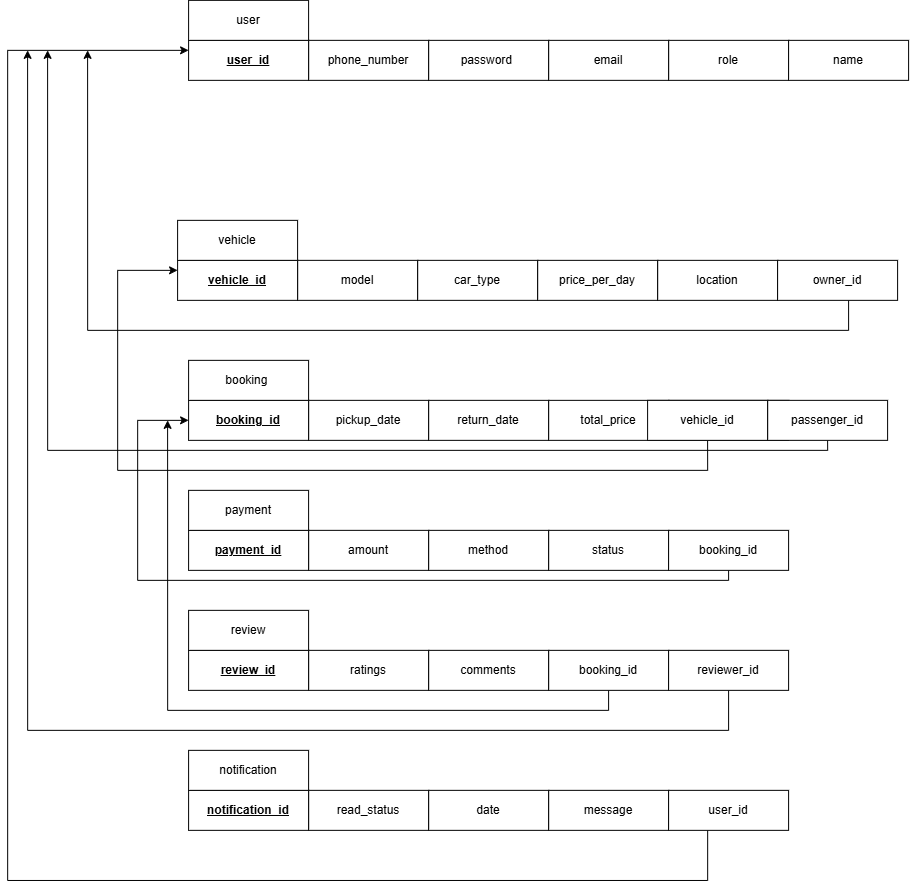

The diagram above was exported from draw.io. Its source (the exported page's mxGraphModel, read from the mxfile embedded in the PNG):
<mxGraphModel dx="1695" dy="954" grid="1" gridSize="10" guides="1" tooltips="1" connect="1" arrows="1" fold="1" page="1" pageScale="1" pageWidth="850" pageHeight="1100" math="0" shadow="0">
  <root>
    <mxCell id="0" />
    <mxCell id="1" parent="0" />
    <mxCell id="2X9VVopILGhEnhaDvXak-2" parent="1" style="rounded=0;whiteSpace=wrap;html=1;" value="role" vertex="1">
      <mxGeometry height="40" width="120" x="821" y="190" as="geometry" />
    </mxCell>
    <mxCell id="2X9VVopILGhEnhaDvXak-3" parent="1" style="rounded=0;whiteSpace=wrap;html=1;" value="email" vertex="1">
      <mxGeometry height="40" width="120" x="701" y="190" as="geometry" />
    </mxCell>
    <mxCell id="2X9VVopILGhEnhaDvXak-4" parent="1" style="rounded=0;whiteSpace=wrap;html=1;" value="password&amp;nbsp;" vertex="1">
      <mxGeometry height="40" width="120" x="581" y="190" as="geometry" />
    </mxCell>
    <mxCell id="2X9VVopILGhEnhaDvXak-5" parent="1" style="rounded=0;whiteSpace=wrap;html=1;" value="phone_number" vertex="1">
      <mxGeometry height="40" width="120" x="461" y="190" as="geometry" />
    </mxCell>
    <mxCell id="2X9VVopILGhEnhaDvXak-6" parent="1" style="rounded=0;whiteSpace=wrap;html=1;" value="&lt;u&gt;&lt;b&gt;user_id&lt;/b&gt;&lt;/u&gt;" vertex="1">
      <mxGeometry height="40" width="120" x="341" y="190" as="geometry" />
    </mxCell>
    <mxCell id="2X9VVopILGhEnhaDvXak-7" parent="1" style="rounded=0;whiteSpace=wrap;html=1;" value="name" vertex="1">
      <mxGeometry height="40" width="120" x="941" y="190" as="geometry" />
    </mxCell>
    <mxCell id="2X9VVopILGhEnhaDvXak-8" parent="1" style="rounded=0;whiteSpace=wrap;html=1;" value="user" vertex="1">
      <mxGeometry height="40" width="120" x="341" y="150" as="geometry" />
    </mxCell>
    <mxCell id="2X9VVopILGhEnhaDvXak-10" parent="1" style="rounded=0;whiteSpace=wrap;html=1;" value="location" vertex="1">
      <mxGeometry height="40" width="120" x="810" y="410" as="geometry" />
    </mxCell>
    <mxCell id="2X9VVopILGhEnhaDvXak-11" parent="1" style="rounded=0;whiteSpace=wrap;html=1;" value="price_per_day" vertex="1">
      <mxGeometry height="40" width="120" x="690" y="410" as="geometry" />
    </mxCell>
    <mxCell id="2X9VVopILGhEnhaDvXak-12" parent="1" style="rounded=0;whiteSpace=wrap;html=1;" value="car_type" vertex="1">
      <mxGeometry height="40" width="120" x="570" y="410" as="geometry" />
    </mxCell>
    <mxCell id="2X9VVopILGhEnhaDvXak-13" parent="1" style="rounded=0;whiteSpace=wrap;html=1;" value="model" vertex="1">
      <mxGeometry height="40" width="120" x="450" y="410" as="geometry" />
    </mxCell>
    <mxCell id="2X9VVopILGhEnhaDvXak-14" parent="1" style="rounded=0;whiteSpace=wrap;html=1;" value="&lt;b&gt;&lt;u&gt;vehicle_id&lt;/u&gt;&lt;/b&gt;" vertex="1">
      <mxGeometry height="40" width="120" x="330" y="410" as="geometry" />
    </mxCell>
    <mxCell id="2X9VVopILGhEnhaDvXak-64" edge="1" parent="1" style="edgeStyle=orthogonalEdgeStyle;rounded=0;orthogonalLoop=1;jettySize=auto;html=1;exitX=0.5;exitY=1;exitDx=0;exitDy=0;">
      <mxGeometry relative="1" as="geometry">
        <Array as="points">
          <mxPoint x="1001" y="480" />
          <mxPoint x="240.06" y="480" />
        </Array>
        <mxPoint x="1001" y="449.9999999999998" as="sourcePoint" />
        <mxPoint x="240" y="200" as="targetPoint" />
      </mxGeometry>
    </mxCell>
    <mxCell id="2X9VVopILGhEnhaDvXak-15" parent="1" style="rounded=0;whiteSpace=wrap;html=1;" value="owner_id" vertex="1">
      <mxGeometry height="40" width="120" x="930" y="410" as="geometry" />
    </mxCell>
    <mxCell id="2X9VVopILGhEnhaDvXak-16" parent="1" style="rounded=0;whiteSpace=wrap;html=1;" value="vehicle" vertex="1">
      <mxGeometry height="40" width="120" x="330" y="370" as="geometry" />
    </mxCell>
    <mxCell id="2X9VVopILGhEnhaDvXak-17" parent="1" style="rounded=0;whiteSpace=wrap;html=1;" value="status" vertex="1">
      <mxGeometry height="40" width="120" x="821" y="550" as="geometry" />
    </mxCell>
    <mxCell id="2X9VVopILGhEnhaDvXak-18" parent="1" style="rounded=0;whiteSpace=wrap;html=1;" value="total_price" vertex="1">
      <mxGeometry height="40" width="120" x="701" y="550" as="geometry" />
    </mxCell>
    <mxCell id="2X9VVopILGhEnhaDvXak-19" parent="1" style="rounded=0;whiteSpace=wrap;html=1;" value="return_date" vertex="1">
      <mxGeometry height="40" width="120" x="581" y="550" as="geometry" />
    </mxCell>
    <mxCell id="2X9VVopILGhEnhaDvXak-20" parent="1" style="rounded=0;whiteSpace=wrap;html=1;" value="pickup_date" vertex="1">
      <mxGeometry height="40" width="120" x="461" y="550" as="geometry" />
    </mxCell>
    <mxCell id="2X9VVopILGhEnhaDvXak-21" parent="1" style="rounded=0;whiteSpace=wrap;html=1;" value="&lt;b&gt;&lt;u&gt;booking_id&lt;/u&gt;&lt;/b&gt;" vertex="1">
      <mxGeometry height="40" width="120" x="341" y="550" as="geometry" />
    </mxCell>
    <mxCell id="2X9VVopILGhEnhaDvXak-63" edge="1" parent="1" source="2X9VVopILGhEnhaDvXak-22" style="edgeStyle=orthogonalEdgeStyle;rounded=0;orthogonalLoop=1;jettySize=auto;html=1;exitX=0;exitY=0.5;exitDx=0;exitDy=0;entryX=1;entryY=0.5;entryDx=0;entryDy=0;" target="2X9VVopILGhEnhaDvXak-17">
      <mxGeometry relative="1" as="geometry" />
    </mxCell>
    <mxCell id="2X9VVopILGhEnhaDvXak-66" edge="1" parent="1" source="2X9VVopILGhEnhaDvXak-22" style="edgeStyle=orthogonalEdgeStyle;rounded=0;orthogonalLoop=1;jettySize=auto;html=1;exitX=0.5;exitY=1;exitDx=0;exitDy=0;">
      <mxGeometry relative="1" as="geometry">
        <Array as="points">
          <mxPoint x="980.06" y="600" />
          <mxPoint x="200.06" y="600" />
        </Array>
        <mxPoint x="200" y="200" as="targetPoint" />
      </mxGeometry>
    </mxCell>
    <mxCell id="2X9VVopILGhEnhaDvXak-22" parent="1" style="rounded=0;whiteSpace=wrap;html=1;" value="passenger_id" vertex="1">
      <mxGeometry height="40" width="120" x="920" y="550" as="geometry" />
    </mxCell>
    <mxCell id="2X9VVopILGhEnhaDvXak-23" parent="1" style="rounded=0;whiteSpace=wrap;html=1;" value="booking&amp;nbsp;" vertex="1">
      <mxGeometry height="40" width="120" x="341" y="510" as="geometry" />
    </mxCell>
    <mxCell id="2X9VVopILGhEnhaDvXak-68" edge="1" parent="1" source="2X9VVopILGhEnhaDvXak-24" style="edgeStyle=orthogonalEdgeStyle;rounded=0;orthogonalLoop=1;jettySize=auto;html=1;exitX=0.5;exitY=1;exitDx=0;exitDy=0;entryX=0;entryY=0.25;entryDx=0;entryDy=0;" target="2X9VVopILGhEnhaDvXak-14">
      <mxGeometry relative="1" as="geometry">
        <Array as="points">
          <mxPoint x="860.06" y="620" />
          <mxPoint x="270.06" y="620" />
          <mxPoint x="270.06" y="420" />
        </Array>
      </mxGeometry>
    </mxCell>
    <mxCell id="2X9VVopILGhEnhaDvXak-24" parent="1" style="rounded=0;whiteSpace=wrap;html=1;" value="vehicle_id" vertex="1">
      <mxGeometry height="40" width="120" x="800" y="550" as="geometry" />
    </mxCell>
    <mxCell id="2X9VVopILGhEnhaDvXak-25" parent="1" style="rounded=0;whiteSpace=wrap;html=1;" value="status" vertex="1">
      <mxGeometry height="40" width="120" x="701" y="680" as="geometry" />
    </mxCell>
    <mxCell id="2X9VVopILGhEnhaDvXak-26" parent="1" style="rounded=0;whiteSpace=wrap;html=1;" value="method" vertex="1">
      <mxGeometry height="40" width="120" x="581" y="680" as="geometry" />
    </mxCell>
    <mxCell id="2X9VVopILGhEnhaDvXak-27" parent="1" style="rounded=0;whiteSpace=wrap;html=1;" value="amount" vertex="1">
      <mxGeometry height="40" width="120" x="461" y="680" as="geometry" />
    </mxCell>
    <mxCell id="2X9VVopILGhEnhaDvXak-28" parent="1" style="rounded=0;whiteSpace=wrap;html=1;" value="&lt;b&gt;&lt;u&gt;payment_id&lt;/u&gt;&lt;/b&gt;" vertex="1">
      <mxGeometry height="40" width="120" x="341" y="680" as="geometry" />
    </mxCell>
    <mxCell id="2X9VVopILGhEnhaDvXak-69" edge="1" parent="1" source="2X9VVopILGhEnhaDvXak-29" style="edgeStyle=orthogonalEdgeStyle;rounded=0;orthogonalLoop=1;jettySize=auto;html=1;exitX=0.5;exitY=1;exitDx=0;exitDy=0;entryX=0;entryY=0.5;entryDx=0;entryDy=0;" target="2X9VVopILGhEnhaDvXak-21">
      <mxGeometry relative="1" as="geometry">
        <Array as="points">
          <mxPoint x="881" y="730" />
          <mxPoint x="290.06" y="730" />
          <mxPoint x="290.06" y="570" />
        </Array>
      </mxGeometry>
    </mxCell>
    <mxCell id="2X9VVopILGhEnhaDvXak-29" parent="1" style="rounded=0;whiteSpace=wrap;html=1;" value="booking_id" vertex="1">
      <mxGeometry height="40" width="120" x="821" y="680" as="geometry" />
    </mxCell>
    <mxCell id="2X9VVopILGhEnhaDvXak-30" parent="1" style="rounded=0;whiteSpace=wrap;html=1;" value="payment" vertex="1">
      <mxGeometry height="40" width="120" x="341" y="640" as="geometry" />
    </mxCell>
    <mxCell id="2X9VVopILGhEnhaDvXak-70" edge="1" parent="1" source="2X9VVopILGhEnhaDvXak-31" style="edgeStyle=orthogonalEdgeStyle;rounded=0;orthogonalLoop=1;jettySize=auto;html=1;exitX=0.5;exitY=1;exitDx=0;exitDy=0;">
      <mxGeometry relative="1" as="geometry">
        <mxPoint x="761" y="850" as="sourcePoint" />
        <mxPoint x="320" y="569.9999999999998" as="targetPoint" />
      </mxGeometry>
    </mxCell>
    <mxCell id="2X9VVopILGhEnhaDvXak-31" parent="1" style="rounded=0;whiteSpace=wrap;html=1;" value="booking_id" vertex="1">
      <mxGeometry height="40" width="120" x="701" y="800" as="geometry" />
    </mxCell>
    <mxCell id="2X9VVopILGhEnhaDvXak-32" parent="1" style="rounded=0;whiteSpace=wrap;html=1;" value="comments" vertex="1">
      <mxGeometry height="40" width="120" x="581" y="800" as="geometry" />
    </mxCell>
    <mxCell id="2X9VVopILGhEnhaDvXak-33" parent="1" style="rounded=0;whiteSpace=wrap;html=1;" value="ratings" vertex="1">
      <mxGeometry height="40" width="120" x="461" y="800" as="geometry" />
    </mxCell>
    <mxCell id="2X9VVopILGhEnhaDvXak-34" parent="1" style="rounded=0;whiteSpace=wrap;html=1;" value="&lt;b&gt;&lt;u&gt;review_id&lt;/u&gt;&lt;/b&gt;" vertex="1">
      <mxGeometry height="40" width="120" x="341" y="800" as="geometry" />
    </mxCell>
    <mxCell id="2X9VVopILGhEnhaDvXak-67" edge="1" parent="1" source="2X9VVopILGhEnhaDvXak-35" style="edgeStyle=orthogonalEdgeStyle;rounded=0;orthogonalLoop=1;jettySize=auto;html=1;exitX=0.5;exitY=1;exitDx=0;exitDy=0;">
      <mxGeometry relative="1" as="geometry">
        <Array as="points">
          <mxPoint x="881" y="880" />
          <mxPoint x="180.06" y="880" />
        </Array>
        <mxPoint x="881" y="876.35" as="sourcePoint" />
        <mxPoint x="180" y="200" as="targetPoint" />
      </mxGeometry>
    </mxCell>
    <mxCell id="2X9VVopILGhEnhaDvXak-35" parent="1" style="rounded=0;whiteSpace=wrap;html=1;" value="reviewer_id" vertex="1">
      <mxGeometry height="40" width="120" x="821" y="800" as="geometry" />
    </mxCell>
    <mxCell id="2X9VVopILGhEnhaDvXak-36" parent="1" style="rounded=0;whiteSpace=wrap;html=1;" value="review" vertex="1">
      <mxGeometry height="40" width="120" x="341" y="760" as="geometry" />
    </mxCell>
    <mxCell id="2X9VVopILGhEnhaDvXak-37" parent="1" style="rounded=0;whiteSpace=wrap;html=1;" value="message" vertex="1">
      <mxGeometry height="40" width="120" x="701" y="940" as="geometry" />
    </mxCell>
    <mxCell id="2X9VVopILGhEnhaDvXak-38" parent="1" style="rounded=0;whiteSpace=wrap;html=1;" value="date" vertex="1">
      <mxGeometry height="40" width="120" x="581" y="940" as="geometry" />
    </mxCell>
    <mxCell id="2X9VVopILGhEnhaDvXak-39" parent="1" style="rounded=0;whiteSpace=wrap;html=1;" value="read_status" vertex="1">
      <mxGeometry height="40" width="120" x="461" y="940" as="geometry" />
    </mxCell>
    <mxCell id="2X9VVopILGhEnhaDvXak-40" parent="1" style="rounded=0;whiteSpace=wrap;html=1;" value="&lt;b&gt;&lt;u&gt;notification_id&lt;/u&gt;&lt;/b&gt;" vertex="1">
      <mxGeometry height="40" width="120" x="341" y="940" as="geometry" />
    </mxCell>
    <mxCell id="2X9VVopILGhEnhaDvXak-62" edge="1" parent="1" source="2X9VVopILGhEnhaDvXak-41" style="edgeStyle=orthogonalEdgeStyle;rounded=0;orthogonalLoop=1;jettySize=auto;html=1;entryX=0;entryY=0.25;entryDx=0;entryDy=0;" target="2X9VVopILGhEnhaDvXak-6">
      <mxGeometry relative="1" as="geometry">
        <Array as="points">
          <mxPoint x="860.06" y="1030.12" />
          <mxPoint x="160.06" y="1030.12" />
          <mxPoint x="160.06" y="200" />
        </Array>
      </mxGeometry>
    </mxCell>
    <mxCell id="2X9VVopILGhEnhaDvXak-41" parent="1" style="rounded=0;whiteSpace=wrap;html=1;" value="user_id" vertex="1">
      <mxGeometry height="40" width="120" x="821" y="940" as="geometry" />
    </mxCell>
    <mxCell id="2X9VVopILGhEnhaDvXak-42" parent="1" style="rounded=0;whiteSpace=wrap;html=1;" value="notification" vertex="1">
      <mxGeometry height="40" width="120" x="341" y="900" as="geometry" />
    </mxCell>
  </root>
</mxGraphModel>